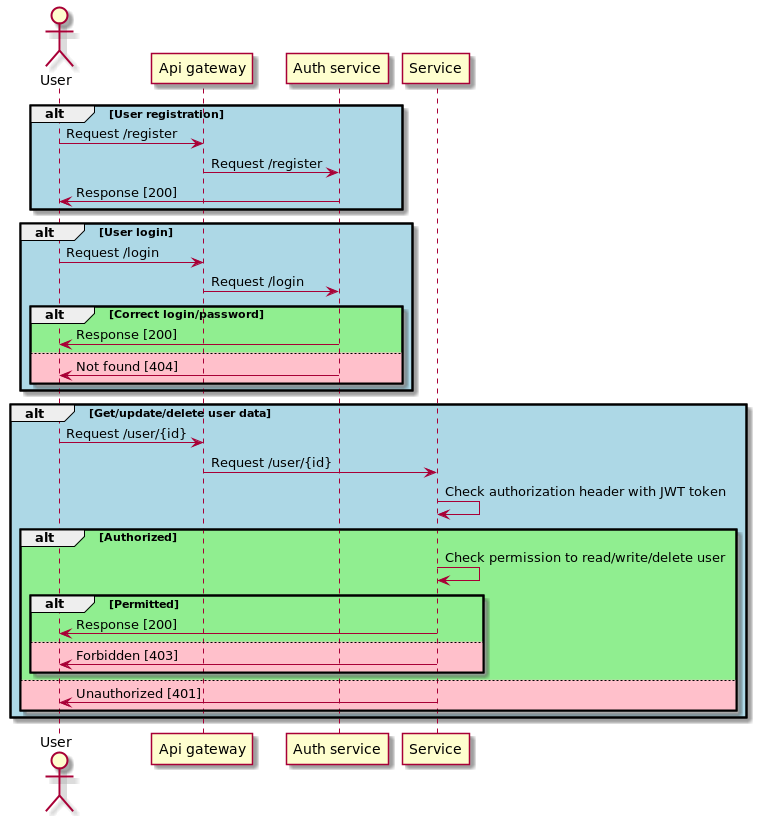

The diagram above was rendered by PlantUML. Its source (embedded in the PNG):
@startuml
actor User
participant "Api gateway"
participant "Auth service"
participant "Service"

alt #LightBlue User registration

User -> "Api gateway" : Request /register

"Api gateway" -> "Auth service" : Request /register
"Auth service" -> User : Response [200]

end

alt #LightBlue User login

User -> "Api gateway" : Request /login

"Api gateway" -> "Auth service" : Request /login

alt #LightGreen Correct login/password

"Auth service" -> User : Response [200]

else #Pink

"Auth service" -> User : Not found [404]

end

end

alt #LightBlue Get/update/delete user data

User -> "Api gateway" : Request /user/{id}

"Api gateway" -> "Service" : Request /user/{id}

"Service" -> "Service" : Check authorization header with JWT token

alt #LightGreen Authorized

"Service" -> "Service" : Check permission to read/write/delete user

alt #LightGreen Permitted

"Service" -> "User" : Response [200]

else #Pink

"Service" -> "User" : Forbidden [403]

end

else #Pink

"Service" -> "User" : Unauthorized [401]

end

end

@enduml